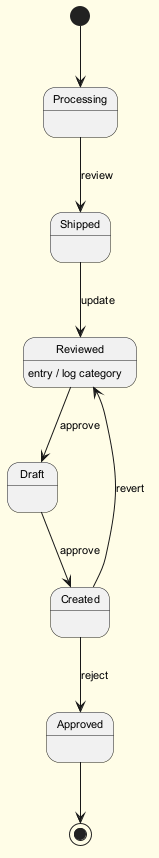

The diagram above was rendered by PlantUML. Its source (embedded in the PNG):
@startuml
skinparam backgroundColor #FFFDE7
skinparam classBackgroundColor #FFF9C4
skinparam classBorderColor #F57F17
skinparam defaultFontSize 11
[*] --> Processing
Processing --> Shipped : review
Shipped --> Reviewed : update
Reviewed --> Draft : approve
Reviewed : entry / log category
Draft --> Created : approve
Created --> Approved : reject
Created --> Reviewed : revert
Approved --> [*]
@enduml